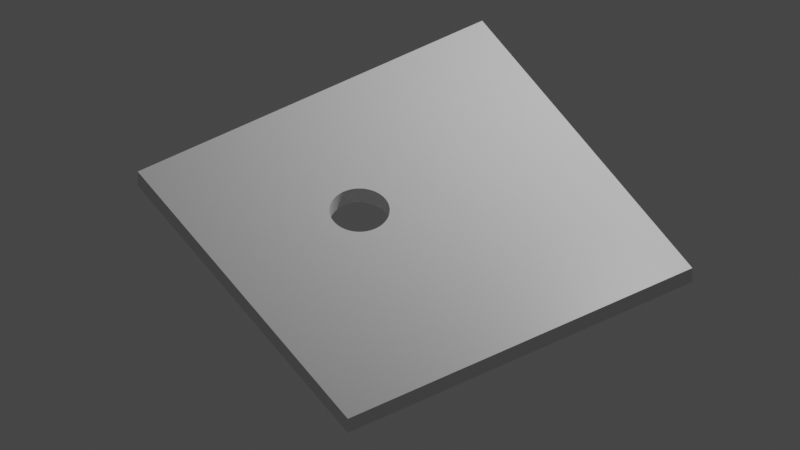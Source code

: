 # Source: plate_hole.blend  (saved by Blender 3.2.14; exported with 4.5.12 LTS)
import bpy
from mathutils import Matrix  # noqa: F401  (used for matrix-valued properties, if any)

bpy.ops.wm.read_factory_settings(use_empty=True)
scene = bpy.context.scene
scene.name = 'Scene'

# ---- collections
col_collection = bpy.data.collections.new('Collection'); scene.collection.children.link(col_collection)
col_collection_2 = bpy.data.collections.new('Collection 2'); scene.collection.children.link(col_collection_2)

# ---- materials (node trees are filled in below, after node groups)
mat_material = bpy.data.materials.new('Material')
mat_material.alpha_threshold = 0.0
mat_material.use_transparent_shadow = False
mat_material.line_color = (0.0, 0.0, 0.0, 1.0)
mat_material_001 = bpy.data.materials.new('Material.001')
mat_material_001.alpha_threshold = 0.0
mat_material_001.use_transparent_shadow = False
mat_material_001.line_color = (0.0, 0.0, 0.0, 1.0)

# ---- material node trees
mat_material.use_nodes = True; mat_material.node_tree.nodes.clear()
_N = mat_material.node_tree.nodes; _L = mat_material.node_tree.links
n0 = _N.new('ShaderNodeOutputMaterial'); n0.name = 'Material Output'; n0.location = (300, 300)
n1 = _N.new('ShaderNodeBsdfPrincipled'); n1.name = 'Principled BSDF'; n1.location = (10, 300)
n1.distribution = 'GGX'
n1.subsurface_method = 'RANDOM_WALK_SKIN'
n1.inputs[2].default_value = 0.4
n1.inputs[3].default_value = 1.45
n1.inputs[27].default_value = (0.0, 0.0, 0.0, 1.0)
n1.inputs[28].default_value = 1.0
_L.new(n1.outputs[0], n0.inputs[0])
n0.is_active_output = True
mat_material_001.use_nodes = True; mat_material_001.node_tree.nodes.clear()
_N = mat_material_001.node_tree.nodes; _L = mat_material_001.node_tree.links
n0 = _N.new('ShaderNodeOutputMaterial'); n0.name = 'Material Output'; n0.location = (300, 300)
n1 = _N.new('ShaderNodeBsdfPrincipled'); n1.name = 'Principled BSDF'; n1.location = (10, 300)
n1.distribution = 'GGX'
n1.subsurface_method = 'RANDOM_WALK_SKIN'
n1.inputs[2].default_value = 0.4
n1.inputs[3].default_value = 1.45
n1.inputs[27].default_value = (0.0, 0.0, 0.0, 1.0)
n1.inputs[28].default_value = 1.0
_L.new(n1.outputs[0], n0.inputs[0])
n0.is_active_output = True

# ---- world
world_world = bpy.data.worlds.new('World'); scene.world = world_world
world_world.use_nodes = True; world_world.node_tree.nodes.clear()
_N = world_world.node_tree.nodes; _L = world_world.node_tree.links
n0 = _N.new('ShaderNodeOutputWorld'); n0.name = 'World Output'; n0.location = (300, 300)
n1 = _N.new('ShaderNodeBackground'); n1.name = 'Background'; n1.location = (10, 300)
n1.inputs[0].default_value = (0.05088, 0.05088, 0.05088, 1.0)
_L.new(n1.outputs[0], n0.inputs[0])
n0.is_active_output = True
world_world.color = (0.05088, 0.05088, 0.05088)
world_world.use_sun_shadow = False
world_world.sun_shadow_jitter_overblur = 0.0

# ---- cameras
cam_camera = bpy.data.cameras.new('Camera')
cam_camera.type = 'ORTHO'
cam_camera.clip_end = 100.0
cam_camera.ortho_scale = 9.914

# ---- lights
light_light = bpy.data.lights.new('Light', 'POINT')
light_light.transmission_factor = 0.0
light_light.energy = 1000.0
light_light.shadow_soft_size = 0.1
light_light.shadow_maximum_resolution = 0.006
light_light.use_absolute_resolution = True

# ---- meshes
me_cube = bpy.data.meshes.new('Cube')
me_cube.from_pydata([(2.5, 2.5, 0.125), (2.5, 2.5, -0.125), (2.5, -2.5, 0.125), (2.5, -2.5, -0.125), (-2.5, 2.5, 0.125), (-2.5, 2.5, -0.125), (-2.5, -2.5, 0.125), (-2.5, -2.5, -0.125)], [], [(0, 4, 6, 2), (3, 2, 6, 7), (7, 6, 4, 5), (5, 1, 3, 7), (1, 0, 2, 3), (5, 4, 0, 1)])
_uv = me_cube.uv_layers.new(name='UVMap')
_uv.uv.foreach_set('vector', [0.625, 0.5, 0.875, 0.5, 0.875, 0.75, 0.625, 0.75, 0.375, 0.75, 0.625, 0.75, 0.625, 1.0, 0.375, 1.0, 0.375, 0.0, 0.625, 0.0, 0.625, 0.25, 0.375, 0.25, 0.125, 0.5, 0.375, 0.5, 0.375, 0.75, 0.125, 0.75, 0.375, 0.5, 0.625, 0.5, 0.625, 0.75, 0.375, 0.75, 0.375, 0.25, 0.625, 0.25, 0.625, 0.5, 0.375, 0.5])
me_cube.materials.append(mat_material)
me_cube.use_mirror_vertex_groups = False
me_cube.update()
me_cylinder = bpy.data.meshes.new('Cylinder')
me_cylinder.from_pydata([(0.0, 0.375, -1.0), (0.0, 0.375, 1.0), (0.03676, 0.3732, -1.0), (0.03676, 0.3732, 1.0), (0.07316, 0.3678, -1.0), (0.07316, 0.3678, 1.0), (0.1089, 0.3589, -1.0), (0.1089, 0.3589, 1.0), (0.1435, 0.3465, -1.0), (0.1435, 0.3465, 1.0), (0.1768, 0.3307, -1.0), (0.1768, 0.3307, 1.0), (0.2083, 0.3118, -1.0), (0.2083, 0.3118, 1.0), (0.2379, 0.2899, -1.0), (0.2379, 0.2899, 1.0), (0.2652, 0.2652, -1.0), (0.2652, 0.2652, 1.0), (0.2899, 0.2379, -1.0), (0.2899, 0.2379, 1.0), (0.3118, 0.2083, -1.0), (0.3118, 0.2083, 1.0), (0.3307, 0.1768, -1.0), (0.3307, 0.1768, 1.0), (0.3465, 0.1435, -1.0), (0.3465, 0.1435, 1.0), (0.3589, 0.1089, -1.0), (0.3589, 0.1089, 1.0), (0.3678, 0.07316, -1.0), (0.3678, 0.07316, 1.0), (0.3732, 0.03676, -1.0), (0.3732, 0.03676, 1.0), (0.375, -1.639e-08, -1.0), (0.375, -1.639e-08, 1.0), (0.3732, -0.03676, -1.0), (0.3732, -0.03676, 1.0), (0.3678, -0.07316, -1.0), (0.3678, -0.07316, 1.0), (0.3589, -0.1089, -1.0), (0.3589, -0.1089, 1.0), (0.3465, -0.1435, -1.0), (0.3465, -0.1435, 1.0), (0.3307, -0.1768, -1.0), (0.3307, -0.1768, 1.0), (0.3118, -0.2083, -1.0), (0.3118, -0.2083, 1.0), (0.2899, -0.2379, -1.0), (0.2899, -0.2379, 1.0), (0.2652, -0.2652, -1.0), (0.2652, -0.2652, 1.0), (0.2379, -0.2899, -1.0), (0.2379, -0.2899, 1.0), (0.2083, -0.3118, -1.0), (0.2083, -0.3118, 1.0), (0.1768, -0.3307, -1.0), (0.1768, -0.3307, 1.0), (0.1435, -0.3465, -1.0), (0.1435, -0.3465, 1.0), (0.1089, -0.3589, -1.0), (0.1089, -0.3589, 1.0), (0.07316, -0.3678, -1.0), (0.07316, -0.3678, 1.0), (0.03676, -0.3732, -1.0), (0.03676, -0.3732, 1.0), (-3.278e-08, -0.375, -1.0), (-3.278e-08, -0.375, 1.0), (-0.03676, -0.3732, -1.0), (-0.03676, -0.3732, 1.0), (-0.07316, -0.3678, -1.0), (-0.07316, -0.3678, 1.0), (-0.1089, -0.3589, -1.0), (-0.1089, -0.3589, 1.0), (-0.1435, -0.3465, -1.0), (-0.1435, -0.3465, 1.0), (-0.1768, -0.3307, -1.0), (-0.1768, -0.3307, 1.0), (-0.2083, -0.3118, -1.0), (-0.2083, -0.3118, 1.0), (-0.2379, -0.2899, -1.0), (-0.2379, -0.2899, 1.0), (-0.2652, -0.2652, -1.0), (-0.2652, -0.2652, 1.0), (-0.2899, -0.2379, -1.0), (-0.2899, -0.2379, 1.0), (-0.3118, -0.2083, -1.0), (-0.3118, -0.2083, 1.0), (-0.3307, -0.1768, -1.0), (-0.3307, -0.1768, 1.0), (-0.3465, -0.1435, -1.0), (-0.3465, -0.1435, 1.0), (-0.3589, -0.1089, -1.0), (-0.3589, -0.1089, 1.0), (-0.3678, -0.07316, -1.0), (-0.3678, -0.07316, 1.0), (-0.3732, -0.03676, -1.0), (-0.3732, -0.03676, 1.0), (-0.375, 4.472e-09, -1.0), (-0.375, 4.472e-09, 1.0), (-0.3732, 0.03676, -1.0), (-0.3732, 0.03676, 1.0), (-0.3678, 0.07316, -1.0), (-0.3678, 0.07316, 1.0), (-0.3589, 0.1089, -1.0), (-0.3589, 0.1089, 1.0), (-0.3465, 0.1435, -1.0), (-0.3465, 0.1435, 1.0), (-0.3307, 0.1768, -1.0), (-0.3307, 0.1768, 1.0), (-0.3118, 0.2083, -1.0), (-0.3118, 0.2083, 1.0), (-0.2899, 0.2379, -1.0), (-0.2899, 0.2379, 1.0), (-0.2652, 0.2652, -1.0), (-0.2652, 0.2652, 1.0), (-0.2379, 0.2899, -1.0), (-0.2379, 0.2899, 1.0), (-0.2083, 0.3118, -1.0), (-0.2083, 0.3118, 1.0), (-0.1768, 0.3307, -1.0), (-0.1768, 0.3307, 1.0), (-0.1435, 0.3465, -1.0), (-0.1435, 0.3465, 1.0), (-0.1089, 0.3589, -1.0), (-0.1089, 0.3589, 1.0), (-0.07316, 0.3678, -1.0), (-0.07316, 0.3678, 1.0), (-0.03676, 0.3732, -1.0), (-0.03676, 0.3732, 1.0)], [], [(0, 1, 3, 2), (2, 3, 5, 4), (4, 5, 7, 6), (6, 7, 9, 8), (8, 9, 11, 10), (10, 11, 13, 12), (12, 13, 15, 14), (14, 15, 17, 16), (16, 17, 19, 18), (18, 19, 21, 20), (20, 21, 23, 22), (22, 23, 25, 24), (24, 25, 27, 26), (26, 27, 29, 28), (28, 29, 31, 30), (30, 31, 33, 32), (32, 33, 35, 34), (34, 35, 37, 36), (36, 37, 39, 38), (38, 39, 41, 40), (40, 41, 43, 42), (42, 43, 45, 44), (44, 45, 47, 46), (46, 47, 49, 48), (48, 49, 51, 50), (50, 51, 53, 52), (52, 53, 55, 54), (54, 55, 57, 56), (56, 57, 59, 58), (58, 59, 61, 60), (60, 61, 63, 62), (62, 63, 65, 64), (64, 65, 67, 66), (66, 67, 69, 68), (68, 69, 71, 70), (70, 71, 73, 72), (72, 73, 75, 74), (74, 75, 77, 76), (76, 77, 79, 78), (78, 79, 81, 80), (80, 81, 83, 82), (82, 83, 85, 84), (84, 85, 87, 86), (86, 87, 89, 88), (88, 89, 91, 90), (90, 91, 93, 92), (92, 93, 95, 94), (94, 95, 97, 96), (96, 97, 99, 98), (98, 99, 101, 100), (100, 101, 103, 102), (102, 103, 105, 104), (104, 105, 107, 106), (106, 107, 109, 108), (108, 109, 111, 110), (110, 111, 113, 112), (112, 113, 115, 114), (114, 115, 117, 116), (116, 117, 119, 118), (118, 119, 121, 120), (120, 121, 123, 122), (122, 123, 125, 124), (3, 1, 127, 125, 123, 121, 119, 117, 115, 113, 111, 109, 107, 105, 103, 101, 99, 97, 95, 93, 91, 89, 87, 85, 83, 81, 79, 77, 75, 73, 71, 69, 67, 65, 63, 61, 59, 57, 55, 53, 51, 49, 47, 45, 43, 41, 39, 37, 35, 33, 31, 29, 27, 25, 23, 21, 19, 17, 15, 13, 11, 9, 7, 5), (124, 125, 127, 126), (126, 127, 1, 0), (0, 2, 4, 6, 8, 10, 12, 14, 16, 18, 20, 22, 24, 26, 28, 30, 32, 34, 36, 38, 40, 42, 44, 46, 48, 50, 52, 54, 56, 58, 60, 62, 64, 66, 68, 70, 72, 74, 76, 78, 80, 82, 84, 86, 88, 90, 92, 94, 96, 98, 100, 102, 104, 106, 108, 110, 112, 114, 116, 118, 120, 122, 124, 126)])
_uv = me_cylinder.uv_layers.new(name='UVMap')
_uv.uv.foreach_set('vector', [1.0, 0.5, 1.0, 1.0, 0.9844, 1.0, 0.9844, 0.5, 0.9844, 0.5, 0.9844, 1.0, 0.9688, 1.0, 0.9688, 0.5, 0.9688, 0.5, 0.9688, 1.0, 0.9531, 1.0, 0.9531, 0.5, 0.9531, 0.5, 0.9531, 1.0, 0.9375, 1.0, 0.9375, 0.5, 0.9375, 0.5, 0.9375, 1.0, 0.9219, 1.0, 0.9219, 0.5, 0.9219, 0.5, 0.9219, 1.0, 0.9062, 1.0, 0.9062, 0.5, 0.9062, 0.5, 0.9062, 1.0, 0.8906, 1.0, 0.8906, 0.5, 0.8906, 0.5, 0.8906, 1.0, 0.875, 1.0, 0.875, 0.5, 0.875, 0.5, 0.875, 1.0, 0.8594, 1.0, 0.8594, 0.5, 0.8594, 0.5, 0.8594, 1.0, 0.8438, 1.0, 0.8438, 0.5, 0.8438, 0.5, 0.8438, 1.0, 0.8281, 1.0, 0.8281, 0.5, 0.8281, 0.5, 0.8281, 1.0, 0.8125, 1.0, 0.8125, 0.5, 0.8125, 0.5, 0.8125, 1.0, 0.7969, 1.0, 0.7969, 0.5, 0.7969, 0.5, 0.7969, 1.0, 0.7812, 1.0, 0.7812, 0.5, 0.7812, 0.5, 0.7812, 1.0, 0.7656, 1.0, 0.7656, 0.5, 0.7656, 0.5, 0.7656, 1.0, 0.75, 1.0, 0.75, 0.5, 0.75, 0.5, 0.75, 1.0, 0.7344, 1.0, 0.7344, 0.5, 0.7344, 0.5, 0.7344, 1.0, 0.7188, 1.0, 0.7188, 0.5, 0.7188, 0.5, 0.7188, 1.0, 0.7031, 1.0, 0.7031, 0.5, 0.7031, 0.5, 0.7031, 1.0, 0.6875, 1.0, 0.6875, 0.5, 0.6875, 0.5, 0.6875, 1.0, 0.6719, 1.0, 0.6719, 0.5, 0.6719, 0.5, 0.6719, 1.0, 0.6562, 1.0, 0.6562, 0.5, 0.6562, 0.5, 0.6562, 1.0, 0.6406, 1.0, 0.6406, 0.5, 0.6406, 0.5, 0.6406, 1.0, 0.625, 1.0, 0.625, 0.5, 0.625, 0.5, 0.625, 1.0, 0.6094, 1.0, 0.6094, 0.5, 0.6094, 0.5, 0.6094, 1.0, 0.5938, 1.0, 0.5938, 0.5, 0.5938, 0.5, 0.5938, 1.0, 0.5781, 1.0, 0.5781, 0.5, 0.5781, 0.5, 0.5781, 1.0, 0.5625, 1.0, 0.5625, 0.5, 0.5625, 0.5, 0.5625, 1.0, 0.5469, 1.0, 0.5469, 0.5, 0.5469, 0.5, 0.5469, 1.0, 0.5312, 1.0, 0.5312, 0.5, 0.5312, 0.5, 0.5312, 1.0, 0.5156, 1.0, 0.5156, 0.5, 0.5156, 0.5, 0.5156, 1.0, 0.5, 1.0, 0.5, 0.5, 0.5, 0.5, 0.5, 1.0, 0.4844, 1.0, 0.4844, 0.5, 0.4844, 0.5, 0.4844, 1.0, 0.4688, 1.0, 0.4688, 0.5, 0.4688, 0.5, 0.4688, 1.0, 0.4531, 1.0, 0.4531, 0.5, 0.4531, 0.5, 0.4531, 1.0, 0.4375, 1.0, 0.4375, 0.5, 0.4375, 0.5, 0.4375, 1.0, 0.4219, 1.0, 0.4219, 0.5, 0.4219, 0.5, 0.4219, 1.0, 0.4062, 1.0, 0.4062, 0.5, 0.4062, 0.5, 0.4062, 1.0, 0.3906, 1.0, 0.3906, 0.5, 0.3906, 0.5, 0.3906, 1.0, 0.375, 1.0, 0.375, 0.5, 0.375, 0.5, 0.375, 1.0, 0.3594, 1.0, 0.3594, 0.5, 0.3594, 0.5, 0.3594, 1.0, 0.3438, 1.0, 0.3438, 0.5, 0.3438, 0.5, 0.3438, 1.0, 0.3281, 1.0, 0.3281, 0.5, 0.3281, 0.5, 0.3281, 1.0, 0.3125, 1.0, 0.3125, 0.5, 0.3125, 0.5, 0.3125, 1.0, 0.2969, 1.0, 0.2969, 0.5, 0.2969, 0.5, 0.2969, 1.0, 0.2812, 1.0, 0.2812, 0.5, 0.2812, 0.5, 0.2812, 1.0, 0.2656, 1.0, 0.2656, 0.5, 0.2656, 0.5, 0.2656, 1.0, 0.25, 1.0, 0.25, 0.5, 0.25, 0.5, 0.25, 1.0, 0.2344, 1.0, 0.2344, 0.5, 0.2344, 0.5, 0.2344, 1.0, 0.2188, 1.0, 0.2188, 0.5, 0.2188, 0.5, 0.2188, 1.0, 0.2031, 1.0, 0.2031, 0.5, 0.2031, 0.5, 0.2031, 1.0, 0.1875, 1.0, 0.1875, 0.5, 0.1875, 0.5, 0.1875, 1.0, 0.1719, 1.0, 0.1719, 0.5, 0.1719, 0.5, 0.1719, 1.0, 0.1562, 1.0, 0.1562, 0.5, 0.1562, 0.5, 0.1562, 1.0, 0.1406, 1.0, 0.1406, 0.5, 0.1406, 0.5, 0.1406, 1.0, 0.125, 1.0, 0.125, 0.5, 0.125, 0.5, 0.125, 1.0, 0.1094, 1.0, 0.1094, 0.5, 0.1094, 0.5, 0.1094, 1.0, 0.09375, 1.0, 0.09375, 0.5, 0.09375, 0.5, 0.09375, 1.0, 0.07812, 1.0, 0.07812, 0.5, 0.07812, 0.5, 0.07812, 1.0, 0.0625, 1.0, 0.0625, 0.5, 0.0625, 0.5, 0.0625, 1.0, 0.04688, 1.0, 0.04688, 0.5, 0.04688, 0.5, 0.04688, 1.0, 0.03125, 1.0, 0.03125, 0.5, 0.2735, 0.4888, 0.25, 0.49, 0.2265, 0.4888, 0.2032, 0.4854, 0.1803, 0.4797, 0.1582, 0.4717, 0.1369, 0.4617, 0.1167, 0.4496, 0.09775, 0.4355, 0.08029, 0.4197, 0.06448, 0.4023, 0.05045, 0.3833, 0.03834, 0.3631, 0.02827, 0.3418, 0.02033, 0.3197, 0.01461, 0.2968, 0.01116, 0.2735, 0.01, 0.25, 0.01116, 0.2265, 0.01461, 0.2032, 0.02033, 0.1803, 0.02827, 0.1582, 0.03834, 0.1369, 0.05045, 0.1167, 0.06448, 0.09775, 0.08029, 0.08029, 0.09775, 0.06448, 0.1167, 0.05045, 0.1369, 0.03834, 0.1582, 0.02827, 0.1803, 0.02033, 0.2032, 0.01461, 0.2265, 0.01116, 0.25, 0.01, 0.2735, 0.01116, 0.2968, 0.01461, 0.3197, 0.02033, 0.3418, 0.02827, 0.3631, 0.03834, 0.3833, 0.05045, 0.4023, 0.06448, 0.4197, 0.08029, 0.4355, 0.09775, 0.4496, 0.1167, 0.4617, 0.1369, 0.4717, 0.1582, 0.4797, 0.1803, 0.4854, 0.2032, 0.4888, 0.2265, 0.49, 0.25, 0.4888, 0.2735, 0.4854, 0.2968, 0.4797, 0.3197, 0.4717, 0.3418, 0.4617, 0.3631, 0.4496, 0.3833, 0.4355, 0.4023, 0.4197, 0.4197, 0.4023, 0.4355, 0.3833, 0.4496, 0.3631, 0.4617, 0.3418, 0.4717, 0.3197, 0.4797, 0.2968, 0.4854, 0.03125, 0.5, 0.03125, 1.0, 0.01562, 1.0, 0.01562, 0.5, 0.01562, 0.5, 0.01562, 1.0, 0.0, 1.0, 0.0, 0.5, 0.75, 0.49, 0.7735, 0.4888, 0.7968, 0.4854, 0.8197, 0.4797, 0.8418, 0.4717, 0.8631, 0.4617, 0.8833, 0.4496, 0.9023, 0.4355, 0.9197, 0.4197, 0.9355, 0.4023, 0.9496, 0.3833, 0.9617, 0.3631, 0.9717, 0.3418, 0.9797, 0.3197, 0.9854, 0.2968, 0.9888, 0.2735, 0.99, 0.25, 0.9888, 0.2265, 0.9854, 0.2032, 0.9797, 0.1803, 0.9717, 0.1582, 0.9617, 0.1369, 0.9496, 0.1167, 0.9355, 0.09775, 0.9197, 0.08029, 0.9023, 0.06448, 0.8833, 0.05045, 0.8631, 0.03834, 0.8418, 0.02827, 0.8197, 0.02033, 0.7968, 0.01461, 0.7735, 0.01116, 0.75, 0.01, 0.7265, 0.01116, 0.7032, 0.01461, 0.6803, 0.02033, 0.6582, 0.02827, 0.6369, 0.03834, 0.6167, 0.05045, 0.5977, 0.06448, 0.5803, 0.08029, 0.5645, 0.09775, 0.5504, 0.1167, 0.5383, 0.1369, 0.5283, 0.1582, 0.5203, 0.1803, 0.5146, 0.2032, 0.5112, 0.2265, 0.51, 0.25, 0.5112, 0.2735, 0.5146, 0.2968, 0.5203, 0.3197, 0.5283, 0.3418, 0.5383, 0.3631, 0.5504, 0.3833, 0.5645, 0.4023, 0.5803, 0.4197, 0.5977, 0.4355, 0.6167, 0.4496, 0.6369, 0.4617, 0.6582, 0.4717, 0.6803, 0.4797, 0.7032, 0.4854, 0.7265, 0.4888])
me_cylinder.update()
me_cube_002 = bpy.data.meshes.new('Cube.002')
me_cube_002.from_pydata([(-1.0, -1.0, 0.125), (-1.0, 1.0, 0.125), (1.0, -1.0, 0.125), (1.0, 1.0, 0.125), (-1.0, -1.0, 0.125), (-1.0, 1.0, 0.125), (1.0, -1.0, 0.125), (1.0, 1.0, 0.125), (-1.0, -1.0, -0.125), (-1.0, 1.0, -0.125), (1.0, -1.0, -0.125), (1.0, 1.0, -0.125)], [], [(4, 6, 10, 8), (0, 2, 6, 4), (3, 1, 5, 7), (2, 3, 7, 6), (1, 0, 4, 5), (7, 5, 9, 11), (6, 7, 11, 10), (5, 4, 8, 9)])
_uv = me_cube_002.uv_layers.new(name='UVMap')
_uv.uv.foreach_set('vector', [0.875, 0.75, 0.625, 0.75, 0.625, 0.75, 0.875, 0.75, 0.875, 0.75, 0.625, 0.75, 0.625, 0.75, 0.875, 0.75, 0.625, 0.5, 0.875, 0.5, 0.875, 0.5, 0.625, 0.5, 0.625, 0.75, 0.625, 0.5, 0.625, 0.5, 0.625, 0.75, 0.875, 0.5, 0.875, 0.75, 0.875, 0.75, 0.875, 0.5, 0.625, 0.5, 0.875, 0.5, 0.875, 0.5, 0.625, 0.5, 0.625, 0.75, 0.625, 0.5, 0.625, 0.5, 0.625, 0.75, 0.875, 0.5, 0.875, 0.75, 0.875, 0.75, 0.875, 0.5])
me_cube_002.update()
me_cube_001 = bpy.data.meshes.new('Cube.001')
me_cube_001.from_pydata([(2.5, 2.5, 0.125), (2.5, 2.5, -0.125), (2.5, -2.5, 0.125), (2.5, -2.5, -0.125), (-2.5, 2.5, 0.125), (-2.5, 2.5, -0.125), (-2.5, -2.5, 0.125), (-2.5, -2.5, -0.125), (-1.438, 1.438, -0.125), (0.4375, 1.438, -0.125), (0.4375, -0.4375, -0.125), (-1.438, -0.4375, -0.125), (-1.438, 1.438, 0.125), (0.4375, 1.438, 0.125), (0.4375, -0.4375, 0.125), (-1.438, -0.4375, 0.125), (-0.875, 0.5, -0.125), (-0.8732, 0.4632, -0.125), (-0.8732, 0.5368, -0.125), (-0.8589, 0.3911, -0.125), (-0.8678, 0.4268, -0.125), (-0.8589, 0.6089, -0.125), (-0.8678, 0.5732, -0.125), (-0.8307, 0.3232, -0.125), (-0.8307, 0.6768, -0.125), (-0.7899, 0.2621, -0.125), (-0.7899, 0.7379, -0.125), (-0.8118, 0.2917, -0.125), (-0.8118, 0.7083, -0.125), (-0.8465, 0.3565, -0.125), (-0.8465, 0.6435, -0.125), (-0.7379, 0.7899, -0.125), (-0.6768, 0.8307, -0.125), (-0.7083, 0.8118, -0.125), (-0.6089, 0.8589, -0.125), (-0.5368, 0.8732, -0.125), (-0.5732, 0.8678, -0.125), (-0.6435, 0.8465, -0.125), (-0.4632, 0.8732, -0.125), (-0.3911, 0.8589, -0.125), (-0.4268, 0.8678, -0.125), (-0.3232, 0.8307, -0.125), (-0.2621, 0.7899, -0.125), (-0.2917, 0.8118, -0.125), (-0.3565, 0.8465, -0.125), (-0.5, 0.875, -0.125), (-0.7652, 0.7652, -0.125), (-0.7652, 0.2348, -0.125), (-0.7083, 0.1882, -0.125), (-0.7379, 0.2101, -0.125), (-0.6435, 0.1535, -0.125), (-0.5732, 0.1322, -0.125), (-0.6089, 0.1411, -0.125), (-0.5368, 0.1268, -0.125), (-0.6768, 0.1693, -0.125), (-0.5, 0.125, -0.125), (-0.3911, 0.1411, -0.125), (-0.4268, 0.1322, -0.125), (-0.4632, 0.1268, -0.125), (-0.3232, 0.1693, -0.125), (-0.2621, 0.2101, -0.125), (-0.2917, 0.1882, -0.125), (-0.3565, 0.1535, -0.125), (-0.2101, 0.2621, -0.125), (-0.2101, 0.7379, -0.125), (-0.1693, 0.3232, -0.125), (-0.1693, 0.6768, -0.125), (-0.1882, 0.2917, -0.125), (-0.1882, 0.7083, -0.125), (-0.1411, 0.3911, -0.125), (-0.1411, 0.6089, -0.125), (-0.125, 0.5, -0.125), (-0.1268, 0.4632, -0.125), (-0.1268, 0.5368, -0.125), (-0.1535, 0.3565, -0.125), (-0.1322, 0.4268, -0.125), (-0.1322, 0.5732, -0.125), (-0.2348, 0.2348, -0.125), (-0.1535, 0.6435, -0.125), (-0.2348, 0.7652, -0.125), (-0.7379, 0.7899, 0.125), (-0.7083, 0.8118, 0.125), (-0.6768, 0.8307, 0.125), (-0.6435, 0.8465, 0.125), (-0.5368, 0.8732, 0.125), (-0.5732, 0.8678, 0.125), (-0.6089, 0.8589, 0.125), (-0.4632, 0.8732, 0.125), (-0.3911, 0.8589, 0.125), (-0.4268, 0.8678, 0.125), (-0.3232, 0.8307, 0.125), (-0.2621, 0.7899, 0.125), (-0.2917, 0.8118, 0.125), (-0.3565, 0.8465, 0.125), (-0.5, 0.875, 0.125), (-0.2101, 0.2621, 0.125), (-0.2101, 0.7379, 0.125), (-0.1693, 0.3232, 0.125), (-0.1693, 0.6768, 0.125), (-0.1882, 0.2917, 0.125), (-0.1882, 0.7083, 0.125), (-0.1411, 0.3911, 0.125), (-0.1411, 0.6089, 0.125), (-0.125, 0.5, 0.125), (-0.1268, 0.4632, 0.125), (-0.1268, 0.5368, 0.125), (-0.1322, 0.4268, 0.125), (-0.1322, 0.5732, 0.125), (-0.1535, 0.3565, 0.125), (-0.1535, 0.6435, 0.125), (-0.2348, 0.7652, 0.125), (-0.875, 0.5, 0.125), (-0.8732, 0.4632, 0.125), (-0.8732, 0.5368, 0.125), (-0.8589, 0.6089, 0.125), (-0.8589, 0.3911, 0.125), (-0.8678, 0.5732, 0.125), (-0.8678, 0.4268, 0.125), (-0.8307, 0.3232, 0.125), (-0.8307, 0.6768, 0.125), (-0.7899, 0.2621, 0.125), (-0.7899, 0.7379, 0.125), (-0.8118, 0.2917, 0.125), (-0.8118, 0.7083, 0.125), (-0.7652, 0.2348, 0.125), (-0.8465, 0.3565, 0.125), (-0.8465, 0.6435, 0.125), (-0.7652, 0.7652, 0.125), (-0.7379, 0.2101, 0.125), (-0.6768, 0.1693, 0.125), (-0.7083, 0.1882, 0.125), (-0.6089, 0.1411, 0.125), (-0.5368, 0.1268, 0.125), (-0.5732, 0.1322, 0.125), (-0.6435, 0.1535, 0.125), (-0.4632, 0.1268, 0.125), (-0.3565, 0.1535, 0.125), (-0.3911, 0.1411, 0.125), (-0.4268, 0.1322, 0.125), (-0.2917, 0.1882, 0.125), (-0.2348, 0.2348, 0.125), (-0.2621, 0.2101, 0.125), (-0.3232, 0.1693, 0.125), (-0.5, 0.125, 0.125)], [], [(14, 2, 0, 4, 6, 15, 12, 13), (3, 2, 6, 7), (7, 6, 4, 5), (11, 7, 5, 1, 3, 10, 9, 8), (1, 0, 2, 3), (5, 4, 0, 1), (7, 11, 10, 3), (79, 9, 10, 77, 63, 67, 65, 74, 69, 75, 72, 71, 73, 76, 70, 78, 66, 68, 64), (10, 11, 8, 9, 79, 42, 43, 41, 44, 39, 40, 38, 45, 35, 36, 34, 37, 32, 33, 31, 46, 26, 28, 24, 30, 21, 22, 18, 16, 17, 20, 19, 29, 23, 27, 25, 47, 49, 48, 54, 50, 52, 51, 53, 55, 58, 57, 56, 62, 59, 61, 60, 77), (2, 14, 15, 6), (110, 13, 12, 15, 14, 140, 141, 139, 142, 136, 137, 138, 135, 143, 132, 133, 131, 134, 129, 130, 128, 124, 120, 122, 118, 125, 115, 117, 112, 111, 113, 116, 114, 126, 119, 123, 121, 127, 80, 81, 82, 83, 86, 85, 84, 94, 87, 89, 88, 93, 90, 92, 91), (140, 14, 13, 110, 96, 100, 98, 109, 102, 107, 105, 103, 104, 106, 101, 108, 97, 99, 95), (94, 45, 38, 87), (87, 38, 40, 89), (89, 40, 39, 88), (88, 39, 44, 93), (93, 44, 41, 90), (90, 41, 43, 92), (92, 43, 42, 91), (91, 42, 79, 110), (79, 64, 96, 110), (64, 68, 100, 96), (68, 66, 98, 100), (66, 78, 109, 98), (78, 70, 102, 109), (70, 76, 107, 102), (76, 73, 105, 107), (73, 71, 103, 105), (71, 72, 104, 103), (72, 75, 106, 104), (75, 69, 101, 106), (69, 74, 108, 101), (74, 65, 97, 108), (65, 67, 99, 97), (67, 63, 95, 99), (63, 77, 140, 95), (77, 60, 141, 140), (60, 61, 139, 141), (61, 59, 142, 139), (59, 62, 136, 142), (62, 56, 137, 136), (56, 57, 138, 137), (57, 58, 135, 138), (58, 55, 143, 135), (55, 53, 132, 143), (53, 51, 133, 132), (51, 52, 131, 133), (52, 50, 134, 131), (50, 54, 129, 134), (54, 48, 130, 129), (48, 49, 128, 130), (49, 47, 124, 128), (124, 47, 25, 120), (120, 25, 27, 122), (122, 27, 23, 118), (118, 23, 29, 125), (125, 29, 19, 115), (115, 19, 20, 117), (117, 20, 17, 112), (112, 17, 16, 111), (111, 16, 18, 113), (113, 18, 22, 116), (116, 22, 21, 114), (114, 21, 30, 126), (126, 30, 24, 119), (119, 24, 28, 123), (123, 28, 26, 121), (121, 26, 46, 127), (127, 46, 31, 80), (80, 31, 33, 81), (81, 33, 32, 82), (82, 32, 37, 83), (83, 37, 34, 86), (86, 34, 36, 85), (85, 36, 35, 84), (84, 35, 45, 94)])
me_cube_001.polygons.foreach_set('material_index', [0, 0, 0, 0, 0, 0, 0, 0, 0, 0, 0, 0, 1, 1, 1, 1, 1, 1, 1, 1, 1, 1, 1, 1, 1, 1, 1, 1, 1, 1, 1, 1, 1, 1, 1, 1, 1, 1, 1, 1, 1, 1, 1, 1, 1, 1, 1, 1, 1, 1, 1, 1, 1, 1, 1, 1, 1, 1, 1, 1, 1, 1, 1, 1, 1, 1, 1, 1, 1, 1, 1, 1, 1, 1, 1, 1])
_uv = me_cube_001.uv_layers.new(name='UVMap')
_uv.uv.foreach_set('vector', [0.7281, 0.6469, 0.625, 0.75, 0.625, 0.5, 0.875, 0.5, 0.875, 0.75, 0.8219, 0.6469, 0.8219, 0.5531, 0.7281, 0.5531, 0.375, 0.75, 0.625, 0.75, 0.625, 1.0, 0.375, 1.0, 0.375, 0.0, 0.625, 0.0, 0.625, 0.25, 0.375, 0.25, 0.1781, 0.6469, 0.125, 0.75, 0.125, 0.5, 0.375, 0.5, 0.375, 0.75, 0.2719, 0.6469, 0.2719, 0.5531, 0.1781, 0.5531, 0.375, 0.5, 0.625, 0.5, 0.625, 0.75, 0.375, 0.75, 0.375, 0.25, 0.625, 0.25, 0.625, 0.5, 0.375, 0.5, 0.125, 0.75, 0.1781, 0.6469, 0.2719, 0.6469, 0.375, 0.75, 0.2383, 0.5867, 0.2719, 0.5531, 0.2719, 0.6469, 0.2383, 0.6133, 0.2395, 0.6119, 0.2406, 0.6104, 0.2415, 0.6088, 0.2423, 0.6072, 0.2429, 0.6054, 0.2434, 0.6037, 0.2437, 0.6018, 0.2437, 0.6, 0.2437, 0.5982, 0.2434, 0.5963, 0.2429, 0.5946, 0.2423, 0.5928, 0.2415, 0.5912, 0.2406, 0.5896, 0.2395, 0.5881, 0.2719, 0.6469, 0.1781, 0.6469, 0.1781, 0.5531, 0.2719, 0.5531, 0.2383, 0.5867, 0.2369, 0.5855, 0.2354, 0.5844, 0.2338, 0.5835, 0.2322, 0.5827, 0.2304, 0.5821, 0.2287, 0.5816, 0.2268, 0.5813, 0.225, 0.5812, 0.2232, 0.5813, 0.2213, 0.5816, 0.2196, 0.5821, 0.2178, 0.5827, 0.2162, 0.5835, 0.2146, 0.5844, 0.2131, 0.5855, 0.2117, 0.5867, 0.2105, 0.5881, 0.2094, 0.5896, 0.2085, 0.5912, 0.2077, 0.5928, 0.2071, 0.5946, 0.2066, 0.5963, 0.2063, 0.5982, 0.2062, 0.6, 0.2063, 0.6018, 0.2066, 0.6037, 0.2071, 0.6054, 0.2077, 0.6072, 0.2085, 0.6088, 0.2094, 0.6104, 0.2105, 0.6119, 0.2117, 0.6133, 0.2131, 0.6145, 0.2146, 0.6156, 0.2162, 0.6165, 0.2178, 0.6173, 0.2196, 0.6179, 0.2213, 0.6184, 0.2232, 0.6187, 0.225, 0.6188, 0.2268, 0.6187, 0.2287, 0.6184, 0.2304, 0.6179, 0.2322, 0.6173, 0.2338, 0.6165, 0.2354, 0.6156, 0.2369, 0.6145, 0.2383, 0.6133, 0.625, 0.75, 0.7281, 0.6469, 0.8219, 0.6469, 0.875, 0.75, 0.7617, 0.5867, 0.7281, 0.5531, 0.8219, 0.5531, 0.8219, 0.6469, 0.7281, 0.6469, 0.7617, 0.6133, 0.7631, 0.6145, 0.7646, 0.6156, 0.7662, 0.6165, 0.7678, 0.6173, 0.7696, 0.6179, 0.7713, 0.6184, 0.7732, 0.6187, 0.775, 0.6188, 0.7768, 0.6187, 0.7787, 0.6184, 0.7804, 0.6179, 0.7822, 0.6173, 0.7838, 0.6165, 0.7854, 0.6156, 0.7869, 0.6145, 0.7883, 0.6133, 0.7895, 0.6119, 0.7906, 0.6104, 0.7915, 0.6088, 0.7923, 0.6072, 0.7929, 0.6054, 0.7934, 0.6037, 0.7937, 0.6018, 0.7938, 0.6, 0.7937, 0.5982, 0.7934, 0.5963, 0.7929, 0.5946, 0.7923, 0.5928, 0.7915, 0.5912, 0.7906, 0.5896, 0.7895, 0.5881, 0.7883, 0.5867, 0.7869, 0.5855, 0.7854, 0.5844, 0.7838, 0.5835, 0.7822, 0.5827, 0.7804, 0.5821, 0.7787, 0.5816, 0.7768, 0.5813, 0.775, 0.5813, 0.7732, 0.5813, 0.7713, 0.5816, 0.7696, 0.5821, 0.7678, 0.5827, 0.7662, 0.5835, 0.7646, 0.5844, 0.7631, 0.5855, 0.7617, 0.6133, 0.7281, 0.6469, 0.7281, 0.5531, 0.7617, 0.5867, 0.7605, 0.5881, 0.7594, 0.5896, 0.7585, 0.5912, 0.7577, 0.5928, 0.7571, 0.5946, 0.7566, 0.5963, 0.7563, 0.5982, 0.7563, 0.6, 0.7563, 0.6018, 0.7566, 0.6037, 0.7571, 0.6054, 0.7577, 0.6072, 0.7585, 0.6088, 0.7594, 0.6104, 0.7605, 0.6119, 1.0, 0.7812, 1.0, 0.7188, 0.9844, 0.7188, 0.9844, 0.7812, 0.9844, 0.7812, 0.9844, 0.7188, 0.9688, 0.7188, 0.9688, 0.7812, 0.9688, 0.7812, 0.9688, 0.7188, 0.9531, 0.7188, 0.9531, 0.7812, 0.9531, 0.7812, 0.9531, 0.7188, 0.9375, 0.7188, 0.9375, 0.7812, 0.9375, 0.7812, 0.9375, 0.7188, 0.9219, 0.7188, 0.9219, 0.7812, 0.9219, 0.7812, 0.9219, 0.7188, 0.9062, 0.7188, 0.9062, 0.7812, 0.9062, 0.7812, 0.9062, 0.7188, 0.8906, 0.7188, 0.8906, 0.7812, 0.8906, 0.7812, 0.8906, 0.7188, 0.875, 0.7188, 0.875, 0.7812, 0.875, 0.7188, 0.8594, 0.7188, 0.8594, 0.7812, 0.875, 0.7812, 0.8594, 0.7188, 0.8438, 0.7188, 0.8438, 0.7812, 0.8594, 0.7812, 0.8438, 0.7188, 0.8281, 0.7188, 0.8281, 0.7812, 0.8438, 0.7812, 0.8281, 0.7188, 0.8125, 0.7188, 0.8125, 0.7812, 0.8281, 0.7812, 0.8125, 0.7188, 0.7969, 0.7188, 0.7969, 0.7812, 0.8125, 0.7812, 0.7969, 0.7188, 0.7812, 0.7188, 0.7812, 0.7812, 0.7969, 0.7812, 0.7812, 0.7188, 0.7656, 0.7188, 0.7656, 0.7812, 0.7812, 0.7812, 0.7656, 0.7188, 0.75, 0.7188, 0.75, 0.7812, 0.7656, 0.7812, 0.75, 0.7188, 0.7344, 0.7188, 0.7344, 0.7812, 0.75, 0.7812, 0.7344, 0.7188, 0.7188, 0.7188, 0.7188, 0.7812, 0.7344, 0.7812, 0.7188, 0.7188, 0.7031, 0.7188, 0.7031, 0.7812, 0.7188, 0.7812, 0.7031, 0.7188, 0.6875, 0.7188, 0.6875, 0.7812, 0.7031, 0.7812, 0.6875, 0.7188, 0.6719, 0.7188, 0.6719, 0.7812, 0.6875, 0.7812, 0.6719, 0.7188, 0.6562, 0.7188, 0.6562, 0.7812, 0.6719, 0.7812, 0.6562, 0.7188, 0.6406, 0.7188, 0.6406, 0.7812, 0.6562, 0.7812, 0.6406, 0.7188, 0.625, 0.7188, 0.625, 0.7812, 0.6406, 0.7812, 0.625, 0.7188, 0.6094, 0.7188, 0.6094, 0.7812, 0.625, 0.7812, 0.6094, 0.7188, 0.5938, 0.7188, 0.5938, 0.7812, 0.6094, 0.7812, 0.5938, 0.7188, 0.5781, 0.7188, 0.5781, 0.7812, 0.5938, 0.7812, 0.5781, 0.7188, 0.5625, 0.7188, 0.5625, 0.7812, 0.5781, 0.7812, 0.5625, 0.7188, 0.5469, 0.7188, 0.5469, 0.7812, 0.5625, 0.7812, 0.5469, 0.7188, 0.5312, 0.7188, 0.5312, 0.7812, 0.5469, 0.7812, 0.5312, 0.7188, 0.5156, 0.7188, 0.5156, 0.7812, 0.5312, 0.7812, 0.5156, 0.7188, 0.5, 0.7188, 0.5, 0.7812, 0.5156, 0.7812, 0.5, 0.7188, 0.4844, 0.7188, 0.4844, 0.7812, 0.5, 0.7812, 0.4844, 0.7188, 0.4688, 0.7188, 0.4688, 0.7812, 0.4844, 0.7812, 0.4688, 0.7188, 0.4531, 0.7188, 0.4531, 0.7812, 0.4688, 0.7812, 0.4531, 0.7188, 0.4375, 0.7188, 0.4375, 0.7812, 0.4531, 0.7812, 0.4375, 0.7188, 0.4219, 0.7188, 0.4219, 0.7812, 0.4375, 0.7812, 0.4219, 0.7188, 0.4062, 0.7188, 0.4062, 0.7812, 0.4219, 0.7812, 0.4062, 0.7188, 0.3906, 0.7188, 0.3906, 0.7812, 0.4062, 0.7812, 0.3906, 0.7188, 0.375, 0.7188, 0.375, 0.7812, 0.3906, 0.7812, 0.375, 0.7812, 0.375, 0.7188, 0.3594, 0.7188, 0.3594, 0.7812, 0.3594, 0.7812, 0.3594, 0.7188, 0.3438, 0.7188, 0.3438, 0.7812, 0.3438, 0.7812, 0.3438, 0.7188, 0.3281, 0.7188, 0.3281, 0.7812, 0.3281, 0.7812, 0.3281, 0.7188, 0.3125, 0.7188, 0.3125, 0.7812, 0.3125, 0.7812, 0.3125, 0.7188, 0.2969, 0.7188, 0.2969, 0.7812, 0.2969, 0.7812, 0.2969, 0.7188, 0.2812, 0.7188, 0.2812, 0.7812, 0.2812, 0.7812, 0.2812, 0.7188, 0.2656, 0.7188, 0.2656, 0.7812, 0.2656, 0.7812, 0.2656, 0.7188, 0.25, 0.7188, 0.25, 0.7812, 0.25, 0.7812, 0.25, 0.7188, 0.2344, 0.7188, 0.2344, 0.7812, 0.2344, 0.7812, 0.2344, 0.7188, 0.2188, 0.7188, 0.2188, 0.7812, 0.2188, 0.7812, 0.2188, 0.7188, 0.2031, 0.7188, 0.2031, 0.7812, 0.2031, 0.7812, 0.2031, 0.7188, 0.1875, 0.7188, 0.1875, 0.7812, 0.1875, 0.7812, 0.1875, 0.7188, 0.1719, 0.7188, 0.1719, 0.7812, 0.1719, 0.7812, 0.1719, 0.7188, 0.1562, 0.7188, 0.1562, 0.7812, 0.1562, 0.7812, 0.1562, 0.7188, 0.1406, 0.7188, 0.1406, 0.7812, 0.1406, 0.7812, 0.1406, 0.7188, 0.125, 0.7188, 0.125, 0.7812, 0.125, 0.7812, 0.125, 0.7188, 0.1094, 0.7188, 0.1094, 0.7812, 0.1094, 0.7812, 0.1094, 0.7188, 0.09375, 0.7188, 0.09375, 0.7812, 0.09375, 0.7812, 0.09375, 0.7188, 0.07812, 0.7188, 0.07812, 0.7812, 0.07812, 0.7812, 0.07812, 0.7188, 0.0625, 0.7188, 0.0625, 0.7812, 0.0625, 0.7812, 0.0625, 0.7188, 0.04688, 0.7188, 0.04688, 0.7812, 0.04688, 0.7812, 0.04688, 0.7188, 0.03125, 0.7188, 0.03125, 0.7812, 0.03125, 0.7812, 0.03125, 0.7188, 0.01562, 0.7188, 0.01562, 0.7812, 0.01562, 0.7812, 0.01562, 0.7188, 0.0, 0.7188, 0.0, 0.7812])
me_cube_001.materials.append(mat_material_001)
me_cube_001.materials.append(None)
me_cube_001.use_mirror_vertex_groups = False
me_cube_001.update()

# ---- objects
ob_plate_pristine = bpy.data.objects.new('Plate_Pristine', me_cube)
ob_light = bpy.data.objects.new('Light', light_light)
ob_camera = bpy.data.objects.new('Camera', cam_camera)
ob_hole = bpy.data.objects.new('Hole', me_cylinder)
ob_cube = bpy.data.objects.new('Cube', me_cube_002)
ob_plate = bpy.data.objects.new('Plate', me_cube_001)

# ---- transforms, parenting, visibility, modifiers, constraints
ob_plate_pristine.location = (0.0, 0.0, 0.0)
ob_plate_pristine.lock_rotations_4d = False
ob_plate_pristine.empty_display_type = 'ARROWS'
ob_plate_pristine.hide_render = True
ob_plate_pristine.lineart.crease_threshold = 0.0
ob_light.location = (4.076, 1.005, 5.904)
ob_light.rotation_euler = (0.6503, 0.05522, 1.866)
ob_light.lock_rotations_4d = False
ob_light.empty_display_type = 'ARROWS'
ob_light.color = (0.0, 0.0, 0.0, 0.0)
ob_light.lineart.crease_threshold = 0.0
ob_camera.location = (-3.045, -4.635, 5.748)
ob_camera.rotation_euler = (0.77, -0.0, -0.5477)
ob_camera.lock_rotations_4d = False
ob_camera.empty_display_type = 'ARROWS'
ob_camera.color = (0.0, 0.0, 0.0, 0.0)
ob_camera.display_type = 'WIRE'
ob_camera.lineart.crease_threshold = 0.0
ob_hole.location = (-0.5, 0.5, 0.0)
ob_hole.hide_render = True
ob_cube.location = (-0.5, 0.5, 0.0)
ob_cube.scale = (0.9375, 0.9375, 1.0)
ob_plate.location = (0.0, 0.0, 0.0)
ob_plate.lock_rotations_4d = False
ob_plate.empty_display_type = 'ARROWS'
ob_plate.lineart.crease_threshold = 0.0

# ---- collection membership
col_collection.objects.link(ob_plate_pristine)
col_collection.objects.link(ob_light)
col_collection.objects.link(ob_camera)
col_collection.objects.link(ob_hole)
col_collection.objects.link(ob_cube)
col_collection_2.objects.link(ob_plate)

# ---- scene / render settings (as saved in the file)
scene.camera = ob_camera
scene.frame_start = 1; scene.frame_end = 250; scene.frame_set(1)
scene.render.engine = 'BLENDER_EEVEE_NEXT'
scene.render.use_freestyle = True
scene.cycles.sampling_pattern = 'TABULATED_SOBOL'
scene.cycles.use_light_tree = False
scene.view_settings.view_transform = 'Filmic'
bpy.context.view_layer.update()
